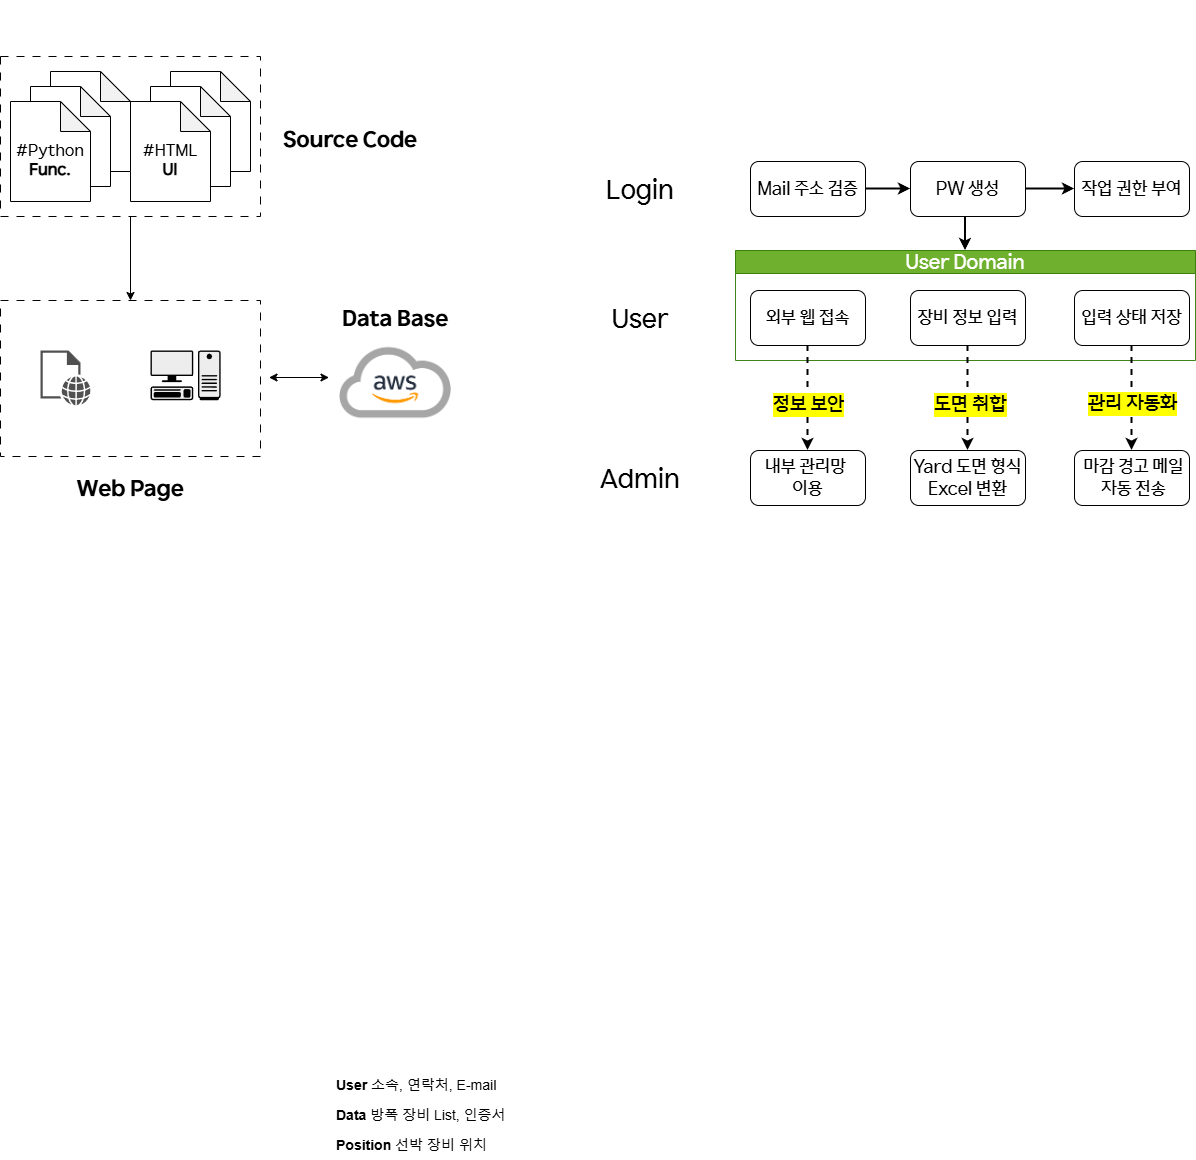

The diagram above was exported from draw.io. Its source (the exported page's mxGraphModel, read from the mxfile embedded in the PNG):
<mxGraphModel dx="2893" dy="2220" grid="1" gridSize="10" guides="1" tooltips="1" connect="1" arrows="1" fold="1" page="1" pageScale="1" pageWidth="827" pageHeight="1169" math="0" shadow="0">
  <root>
    <mxCell id="0" />
    <mxCell id="1" parent="0" />
    <mxCell id="tJ2w9ovYZYxpZvMZS7qf-17" value="&lt;font&gt;&lt;span&gt;User Domain&lt;/span&gt;&lt;/font&gt;" style="swimlane;whiteSpace=wrap;html=1;fillColor=#60a917;strokeColor=#2D7600;fontFamily=HD현대체 Medium;fontStyle=0;fontSize=20;fontColor=#ffffff;opacity=90;" parent="1" vertex="1">
      <mxGeometry x="35" y="130" width="460" height="110" as="geometry" />
    </mxCell>
    <mxCell id="tJ2w9ovYZYxpZvMZS7qf-25" value="&lt;font&gt;장비 정보 입력&lt;/font&gt;" style="whiteSpace=wrap;html=1;rounded=1;fontFamily=HD현대체 Medium;fontSize=18;" parent="tJ2w9ovYZYxpZvMZS7qf-17" vertex="1">
      <mxGeometry x="175" y="40" width="115" height="55" as="geometry" />
    </mxCell>
    <mxCell id="tJ2w9ovYZYxpZvMZS7qf-29" value="&lt;font&gt;입력 상태 저장&lt;/font&gt;" style="whiteSpace=wrap;html=1;rounded=1;fontFamily=HD현대체 Medium;fontSize=18;" parent="tJ2w9ovYZYxpZvMZS7qf-17" vertex="1">
      <mxGeometry x="339" y="40" width="115" height="55" as="geometry" />
    </mxCell>
    <mxCell id="E9hsQxRl4FJ7_HClxVdp-30" value="&lt;font&gt;외부 웹 접속&lt;/font&gt;" style="rounded=1;whiteSpace=wrap;html=1;fontFamily=HD현대체 Medium;fontSize=18;" parent="tJ2w9ovYZYxpZvMZS7qf-17" vertex="1">
      <mxGeometry x="15" y="40" width="115" height="55" as="geometry" />
    </mxCell>
    <mxCell id="E9hsQxRl4FJ7_HClxVdp-39" style="rounded=0;orthogonalLoop=1;jettySize=auto;html=1;entryX=0.5;entryY=0;entryDx=0;entryDy=0;exitX=0.5;exitY=1;exitDx=0;exitDy=0;dashed=1;strokeWidth=2;" parent="1" source="tJ2w9ovYZYxpZvMZS7qf-25" target="tJ2w9ovYZYxpZvMZS7qf-40" edge="1">
      <mxGeometry relative="1" as="geometry">
        <mxPoint x="264.58" y="410" as="targetPoint" />
        <mxPoint x="264.58" y="218" as="sourcePoint" />
      </mxGeometry>
    </mxCell>
    <mxCell id="E9hsQxRl4FJ7_HClxVdp-40" value="&lt;span&gt;&lt;font&gt;도면 취합&lt;/font&gt;&lt;/span&gt;" style="edgeLabel;html=1;align=center;verticalAlign=middle;resizable=0;points=[];labelBackgroundColor=light-dark(#FFFF00,#323200);fontFamily=HD현대체 Medium;fontSize=20;fontStyle=0" parent="E9hsQxRl4FJ7_HClxVdp-39" vertex="1" connectable="0">
      <mxGeometry x="0.0978" y="1" relative="1" as="geometry">
        <mxPoint x="1" as="offset" />
      </mxGeometry>
    </mxCell>
    <mxCell id="edkDDNtD3hpGfq71PkZ--1" value="&lt;font&gt;Mail 주소 검증&lt;/font&gt;" style="rounded=1;whiteSpace=wrap;html=1;fontFamily=HD현대체 Medium;fontSize=18;" parent="1" vertex="1">
      <mxGeometry x="50" y="41" width="115" height="55" as="geometry" />
    </mxCell>
    <mxCell id="l-jCHVFoO6IfpWyF8wH8-57" value="" style="edgeStyle=orthogonalEdgeStyle;rounded=0;orthogonalLoop=1;jettySize=auto;html=1;strokeWidth=2;entryX=0.5;entryY=0;entryDx=0;entryDy=0;exitX=0.374;exitY=0.982;exitDx=0;exitDy=0;exitPerimeter=0;" parent="1" source="edkDDNtD3hpGfq71PkZ--2" target="tJ2w9ovYZYxpZvMZS7qf-17" edge="1">
      <mxGeometry relative="1" as="geometry">
        <mxPoint x="268" y="130" as="targetPoint" />
      </mxGeometry>
    </mxCell>
    <mxCell id="edkDDNtD3hpGfq71PkZ--2" value="&lt;font&gt;PW 생성&lt;/font&gt;" style="whiteSpace=wrap;html=1;rounded=1;fontFamily=HD현대체 Medium;fontSize=18;" parent="1" vertex="1">
      <mxGeometry x="210" y="41" width="115" height="55" as="geometry" />
    </mxCell>
    <mxCell id="edkDDNtD3hpGfq71PkZ--6" value="&lt;span&gt;&lt;font&gt;작업 권한 부여&lt;/font&gt;&lt;/span&gt;" style="whiteSpace=wrap;html=1;rounded=1;fontFamily=HD현대체 Medium;fontSize=18;" parent="1" vertex="1">
      <mxGeometry x="374" y="41" width="115" height="55" as="geometry" />
    </mxCell>
    <mxCell id="edkDDNtD3hpGfq71PkZ--3" value="" style="edgeStyle=orthogonalEdgeStyle;rounded=0;orthogonalLoop=1;jettySize=auto;html=1;strokeWidth=2;" parent="1" source="edkDDNtD3hpGfq71PkZ--1" target="edkDDNtD3hpGfq71PkZ--2" edge="1">
      <mxGeometry relative="1" as="geometry" />
    </mxCell>
    <mxCell id="edkDDNtD3hpGfq71PkZ--7" value="" style="edgeStyle=orthogonalEdgeStyle;rounded=0;orthogonalLoop=1;jettySize=auto;html=1;strokeWidth=2;" parent="1" source="edkDDNtD3hpGfq71PkZ--2" target="edkDDNtD3hpGfq71PkZ--6" edge="1">
      <mxGeometry relative="1" as="geometry" />
    </mxCell>
    <mxCell id="E9hsQxRl4FJ7_HClxVdp-42" style="rounded=0;orthogonalLoop=1;jettySize=auto;html=1;entryX=0.5;entryY=0;entryDx=0;entryDy=0;exitX=0.5;exitY=1;exitDx=0;exitDy=0;dashed=1;strokeWidth=2;" parent="1" source="E9hsQxRl4FJ7_HClxVdp-30" target="E9hsQxRl4FJ7_HClxVdp-35" edge="1">
      <mxGeometry relative="1" as="geometry">
        <mxPoint x="98.64" y="400" as="targetPoint" />
        <mxPoint x="101.35" y="220" as="sourcePoint" />
      </mxGeometry>
    </mxCell>
    <mxCell id="E9hsQxRl4FJ7_HClxVdp-43" value="&lt;span&gt;&lt;font&gt;정보 보안&lt;/font&gt;&lt;/span&gt;" style="edgeLabel;html=1;align=center;verticalAlign=middle;resizable=0;points=[];labelBackgroundColor=light-dark(#FFFF00,#323200);fontFamily=HD현대체 Medium;fontSize=20;fontStyle=0" parent="E9hsQxRl4FJ7_HClxVdp-42" vertex="1" connectable="0">
      <mxGeometry x="0.0978" y="1" relative="1" as="geometry">
        <mxPoint x="-1" as="offset" />
      </mxGeometry>
    </mxCell>
    <mxCell id="tJ2w9ovYZYxpZvMZS7qf-32" value="" style="rounded=0;orthogonalLoop=1;jettySize=auto;html=1;exitX=0.5;exitY=1;exitDx=0;exitDy=0;entryX=0.5;entryY=0;entryDx=0;entryDy=0;dashed=1;strokeWidth=2;" parent="1" source="tJ2w9ovYZYxpZvMZS7qf-29" target="tJ2w9ovYZYxpZvMZS7qf-31" edge="1">
      <mxGeometry relative="1" as="geometry">
        <mxPoint x="424.58000000000044" y="237.5" as="sourcePoint" />
        <mxPoint x="425" y="400" as="targetPoint" />
      </mxGeometry>
    </mxCell>
    <mxCell id="tJ2w9ovYZYxpZvMZS7qf-33" value="&lt;span&gt;&lt;span&gt;관리 자동화&lt;/span&gt;&lt;/span&gt;" style="edgeLabel;html=1;align=center;verticalAlign=middle;resizable=0;points=[];labelBackgroundColor=light-dark(#FFFF00,#323200);fontFamily=HD현대체 Medium;fontSize=20;fontStyle=0" parent="tJ2w9ovYZYxpZvMZS7qf-32" vertex="1" connectable="0">
      <mxGeometry x="0.1158" y="1" relative="1" as="geometry">
        <mxPoint x="-1" y="-2" as="offset" />
      </mxGeometry>
    </mxCell>
    <mxCell id="edkDDNtD3hpGfq71PkZ--18" value="&lt;font style=&quot;font-size: 14px;&quot;&gt;&lt;b style=&quot;&quot;&gt;Position&lt;/b&gt; 선박 장비 위치&amp;nbsp;&lt;/font&gt;" style="text;strokeColor=none;fillColor=none;align=left;verticalAlign=middle;spacingLeft=4;spacingRight=4;overflow=hidden;points=[[0,0.5],[1,0.5]];portConstraint=eastwest;rotatable=0;whiteSpace=wrap;html=1;dashed=1;" parent="1" vertex="1">
      <mxGeometry x="-370" y="1010" width="180" height="30" as="geometry" />
    </mxCell>
    <mxCell id="edkDDNtD3hpGfq71PkZ--17" value="&lt;font style=&quot;font-size: 14px;&quot;&gt;&lt;b style=&quot;&quot;&gt;Data&lt;/b&gt; 방폭 장비 List, 인증서&lt;/font&gt;" style="text;align=left;verticalAlign=middle;spacingLeft=4;spacingRight=4;overflow=hidden;points=[[0,0.5],[1,0.5]];portConstraint=eastwest;rotatable=0;whiteSpace=wrap;html=1;strokeColor=none;dashed=1;" parent="1" vertex="1">
      <mxGeometry x="-370" y="980" width="180" height="30" as="geometry" />
    </mxCell>
    <mxCell id="edkDDNtD3hpGfq71PkZ--16" value="&lt;font style=&quot;font-size: 14px;&quot;&gt;&lt;b&gt;User&lt;/b&gt;&amp;nbsp;소속, 연락처, E-mail&lt;/font&gt;" style="text;align=left;verticalAlign=middle;spacingLeft=4;spacingRight=4;overflow=hidden;points=[[0,0.5],[1,0.5]];portConstraint=eastwest;rotatable=0;whiteSpace=wrap;html=1;perimeterSpacing=0;dashed=1;strokeColor=none;" parent="1" vertex="1">
      <mxGeometry x="-370" y="950" width="180" height="30" as="geometry" />
    </mxCell>
    <mxCell id="E9hsQxRl4FJ7_HClxVdp-56" style="edgeStyle=orthogonalEdgeStyle;rounded=0;orthogonalLoop=1;jettySize=auto;html=1;exitX=1;exitY=0.5;exitDx=0;exitDy=0;" parent="1" source="edkDDNtD3hpGfq71PkZ--17" target="edkDDNtD3hpGfq71PkZ--17" edge="1">
      <mxGeometry relative="1" as="geometry" />
    </mxCell>
    <mxCell id="E9hsQxRl4FJ7_HClxVdp-35" value="&lt;span&gt;&lt;font style=&quot;font-size: 18px;&quot; face=&quot;HD현대체 Medium&quot;&gt;내부 관리망&amp;nbsp;&lt;/font&gt;&lt;/span&gt;&lt;div&gt;&lt;font style=&quot;font-size: 18px;&quot; face=&quot;HD현대체 Medium&quot;&gt;이용&lt;/font&gt;&lt;/div&gt;" style="whiteSpace=wrap;html=1;rounded=1;fontSize=16;" parent="1" vertex="1">
      <mxGeometry x="50" y="330" width="115" height="55" as="geometry" />
    </mxCell>
    <mxCell id="tJ2w9ovYZYxpZvMZS7qf-40" value="&lt;span&gt;&lt;font style=&quot;font-size: 18px;&quot; face=&quot;HD현대체 Medium&quot;&gt;Yard 도면 형식Excel 변환&lt;/font&gt;&lt;/span&gt;" style="whiteSpace=wrap;html=1;rounded=1;fontSize=16;" parent="1" vertex="1">
      <mxGeometry x="210" y="330" width="115" height="55" as="geometry" />
    </mxCell>
    <mxCell id="tJ2w9ovYZYxpZvMZS7qf-31" value="&lt;font style=&quot;font-size: 18px;&quot; face=&quot;HD현대체 Medium&quot;&gt;&amp;nbsp;마감 경고 메일&lt;/font&gt;&lt;div&gt;&lt;font style=&quot;font-size: 18px;&quot; face=&quot;HD현대체 Medium&quot;&gt;&amp;nbsp;자동 전송&lt;/font&gt;&lt;/div&gt;" style="whiteSpace=wrap;html=1;rounded=1;fontSize=16;" parent="1" vertex="1">
      <mxGeometry x="374" y="330" width="115" height="55" as="geometry" />
    </mxCell>
    <mxCell id="l-jCHVFoO6IfpWyF8wH8-52" value="&lt;font&gt;Login&lt;/font&gt;" style="rounded=0;whiteSpace=wrap;html=1;fontSize=26;strokeColor=none;fontFamily=HD현대체 Medium;" parent="1" vertex="1">
      <mxGeometry x="-120" y="41" width="120" height="60" as="geometry" />
    </mxCell>
    <mxCell id="l-jCHVFoO6IfpWyF8wH8-53" value="" style="rounded=0;whiteSpace=wrap;html=1;fontSize=18;strokeColor=none;" parent="1" vertex="1">
      <mxGeometry x="-120" y="170" width="120" height="60" as="geometry" />
    </mxCell>
    <mxCell id="l-jCHVFoO6IfpWyF8wH8-54" value="User" style="rounded=0;whiteSpace=wrap;html=1;fontSize=26;strokeColor=none;fontFamily=HD현대체 Medium;" parent="1" vertex="1">
      <mxGeometry x="-120" y="170" width="120" height="60" as="geometry" />
    </mxCell>
    <mxCell id="l-jCHVFoO6IfpWyF8wH8-55" value="Admin" style="rounded=0;whiteSpace=wrap;html=1;fontSize=26;strokeColor=none;fontFamily=HD현대체 Medium;" parent="1" vertex="1">
      <mxGeometry x="-120" y="330" width="120" height="60" as="geometry" />
    </mxCell>
    <mxCell id="l-jCHVFoO6IfpWyF8wH8-38" value="&lt;font&gt;Data Base&lt;/font&gt;" style="rounded=0;whiteSpace=wrap;html=1;strokeColor=none;fontFamily=HD현대체 Bold;fontSize=22;" parent="1" vertex="1">
      <mxGeometry x="-365.5" y="170" width="120" height="60" as="geometry" />
    </mxCell>
    <mxCell id="l-jCHVFoO6IfpWyF8wH8-37" value="&lt;font&gt;Source Code&lt;/font&gt;" style="rounded=0;whiteSpace=wrap;html=1;strokeColor=none;fontFamily=HD현대체 Bold;fontSize=22;" parent="1" vertex="1">
      <mxGeometry x="-420" y="-9" width="140" height="60" as="geometry" />
    </mxCell>
    <mxCell id="l-jCHVFoO6IfpWyF8wH8-61" value="" style="edgeStyle=orthogonalEdgeStyle;rounded=0;orthogonalLoop=1;jettySize=auto;html=1;" parent="1" source="l-jCHVFoO6IfpWyF8wH8-36" target="l-jCHVFoO6IfpWyF8wH8-60" edge="1">
      <mxGeometry relative="1" as="geometry" />
    </mxCell>
    <mxCell id="l-jCHVFoO6IfpWyF8wH8-36" value="" style="rounded=0;whiteSpace=wrap;html=1;dashed=1;dashPattern=8 8;" parent="1" vertex="1">
      <mxGeometry x="-700" y="-64" width="260" height="160" as="geometry" />
    </mxCell>
    <mxCell id="l-jCHVFoO6IfpWyF8wH8-22" value="&lt;font style=&quot;font-size: 13px;&quot;&gt;#HTML&lt;/font&gt;" style="shape=note;whiteSpace=wrap;html=1;backgroundOutline=1;darkOpacity=0.05;" parent="1" vertex="1">
      <mxGeometry x="-530" y="-49" width="80" height="100" as="geometry" />
    </mxCell>
    <mxCell id="l-jCHVFoO6IfpWyF8wH8-21" value="&lt;font style=&quot;font-size: 13px;&quot;&gt;#HTML&lt;/font&gt;" style="shape=note;whiteSpace=wrap;html=1;backgroundOutline=1;darkOpacity=0.05;" parent="1" vertex="1">
      <mxGeometry x="-550" y="-34" width="80" height="100" as="geometry" />
    </mxCell>
    <mxCell id="l-jCHVFoO6IfpWyF8wH8-19" value="&lt;div&gt;&lt;font&gt;&lt;font&gt;&lt;br&gt;&lt;/font&gt;&lt;/font&gt;&lt;/div&gt;&lt;font&gt;&lt;font&gt;#HTML&lt;/font&gt;&lt;/font&gt;&lt;div&gt;&lt;font&gt;&lt;font&gt;&lt;b&gt;UI&lt;/b&gt;&lt;/font&gt;&lt;/font&gt;&lt;/div&gt;" style="shape=note;whiteSpace=wrap;html=1;backgroundOutline=1;darkOpacity=0.05;fontFamily=HD현대체 Medium;fontSize=16;" parent="1" vertex="1">
      <mxGeometry x="-570" y="-19" width="80" height="100" as="geometry" />
    </mxCell>
    <mxCell id="l-jCHVFoO6IfpWyF8wH8-24" value="" style="shape=image;verticalLabelPosition=bottom;verticalAlign=top;imageAspect=0;aspect=fixed;image=data:image/png,(base64 omitted: 45484 chars);" parent="1" vertex="1">
      <mxGeometry x="-375" y="210" width="140" height="105" as="geometry" />
    </mxCell>
    <mxCell id="l-jCHVFoO6IfpWyF8wH8-30" value="" style="endArrow=classic;startArrow=classic;html=1;rounded=0;" parent="1" edge="1">
      <mxGeometry width="50" height="50" relative="1" as="geometry">
        <mxPoint x="-431.5" y="257" as="sourcePoint" />
        <mxPoint x="-371.5" y="257" as="targetPoint" />
      </mxGeometry>
    </mxCell>
    <mxCell id="l-jCHVFoO6IfpWyF8wH8-32" value="&lt;font style=&quot;font-size: 13px;&quot;&gt;#HTML&lt;/font&gt;" style="shape=note;whiteSpace=wrap;html=1;backgroundOutline=1;darkOpacity=0.05;" parent="1" vertex="1">
      <mxGeometry x="-650" y="-49" width="80" height="100" as="geometry" />
    </mxCell>
    <mxCell id="l-jCHVFoO6IfpWyF8wH8-33" value="&lt;font style=&quot;font-size: 13px;&quot;&gt;#HTML&lt;/font&gt;" style="shape=note;whiteSpace=wrap;html=1;backgroundOutline=1;darkOpacity=0.05;" parent="1" vertex="1">
      <mxGeometry x="-670" y="-34" width="80" height="100" as="geometry" />
    </mxCell>
    <mxCell id="l-jCHVFoO6IfpWyF8wH8-34" value="&lt;div&gt;&lt;font&gt;&lt;font&gt;&lt;br&gt;&lt;/font&gt;&lt;/font&gt;&lt;/div&gt;&lt;font&gt;&lt;font&gt;#Python&lt;/font&gt;&lt;/font&gt;&lt;div&gt;&lt;span&gt;&lt;b&gt;Func.&lt;/b&gt;&lt;/span&gt;&lt;/div&gt;" style="shape=note;whiteSpace=wrap;html=1;backgroundOutline=1;darkOpacity=0.05;fontFamily=HD현대체 Medium;fontSize=16;" parent="1" vertex="1">
      <mxGeometry x="-690" y="-19" width="80" height="100" as="geometry" />
    </mxCell>
    <mxCell id="l-jCHVFoO6IfpWyF8wH8-60" value="" style="rounded=0;whiteSpace=wrap;html=1;dashed=1;dashPattern=8 8;" parent="1" vertex="1">
      <mxGeometry x="-700" y="180" width="260" height="156" as="geometry" />
    </mxCell>
    <mxCell id="l-jCHVFoO6IfpWyF8wH8-62" value="Web Page" style="rounded=0;whiteSpace=wrap;html=1;strokeColor=none;fontFamily=HD현대체 Bold;fontSize=22;" parent="1" vertex="1">
      <mxGeometry x="-640" y="340" width="140" height="60" as="geometry" />
    </mxCell>
    <mxCell id="l-jCHVFoO6IfpWyF8wH8-63" value="" style="shape=mxgraph.networks2.icon;aspect=fixed;fillColor=#EDEDED;strokeColor=#000000;gradientColor=#5B6163;network2IconShadow=1;network2bgFillColor=none;labelPosition=center;verticalLabelPosition=bottom;align=center;verticalAlign=top;network2Icon=mxgraph.networks2.pc;network2IconYOffset=-0.0593;network2IconW=0.9999;network2IconH=0.7096;" parent="1" vertex="1">
      <mxGeometry x="-549.99" y="230" width="70.09" height="49.74" as="geometry" />
    </mxCell>
    <mxCell id="l-jCHVFoO6IfpWyF8wH8-66" value="" style="sketch=0;pointerEvents=1;shadow=0;dashed=0;html=1;strokeColor=none;fillColor=#505050;labelPosition=center;verticalLabelPosition=bottom;verticalAlign=top;outlineConnect=0;align=center;shape=mxgraph.office.concepts.web_page;" parent="1" vertex="1">
      <mxGeometry x="-660" y="230" width="50" height="54.8" as="geometry" />
    </mxCell>
    <mxCell id="l-jCHVFoO6IfpWyF8wH8-67" value="" style="shape=image;verticalLabelPosition=bottom;verticalAlign=top;imageAspect=0;image=https://i.namu.wiki/i/TScSs_2s7vlK48xgmgPb_N85jePzyN-o382CqPHMZVohVWZwyxyJKcIQWszFKQ3ofiCJNd2d-hQp_CS0qzZByrTcXKK4Mi2lBBPuaJEk-8ucIJ88E9jubHqT_7WoQgbpOiMuKeL4jS0HBjCVaDu5Yg.webp;rounded=0;dashed=1;dashPattern=8 8;strokeColor=default;align=center;fontFamily=Helvetica;fontSize=12;fontColor=default;fillColor=default;" parent="1" vertex="1">
      <mxGeometry x="-640" y="-120" width="140" height="45" as="geometry" />
    </mxCell>
  </root>
</mxGraphModel>